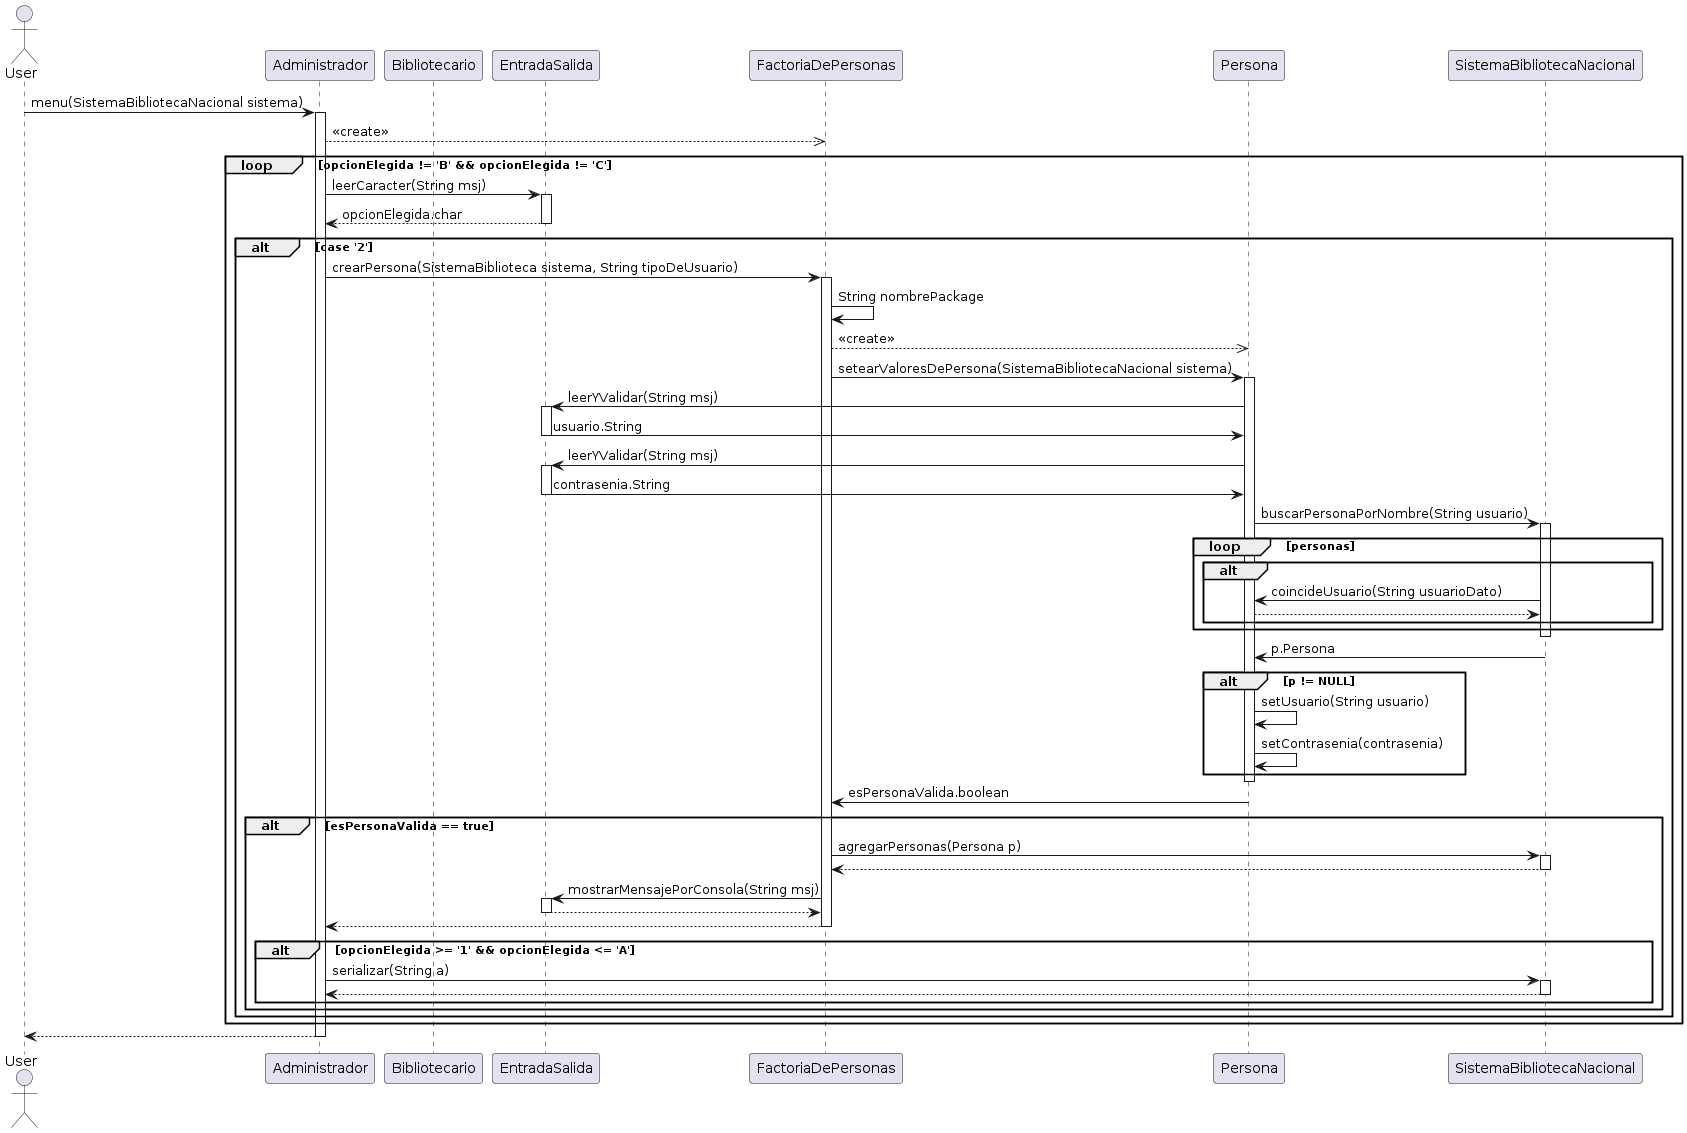

The diagram above was rendered by PlantUML. Its source (embedded in the PNG):
@startuml
actor User
participant "Administrador" as A
participant "Bibliotecario" as B
participant "EntradaSalida" as ES
participant "FactoriaDePersonas" as FdP
participant "Persona" as P
participant "SistemaBibliotecaNacional" as SBN


User -> A: menu(SistemaBibliotecaNacional sistema)
activate A

A -->> FdP: <<create>>

loop opcionElegida != 'B' && opcionElegida != 'C'

	A -> ES: leerCaracter(String msj)
	activate ES
	ES --> A: opcionElegida.char
	deactivate ES

	alt case '2'
		A -> FdP: crearPersona(SistemaBiblioteca sistema, String tipoDeUsuario)
		activate FdP
		FdP -> FdP: String nombrePackage
		FdP -->> P: <<create>>
		FdP -> P: setearValoresDePersona(SistemaBibliotecaNacional sistema)
		activate P

		P -> ES: leerYValidar(String msj)
		activate ES
		ES -> P: usuario.String
		deactivate ES

		P -> ES: leerYValidar(String msj)
		activate ES
		ES -> P: contrasenia.String
		deactivate ES

		P -> SBN: buscarPersonaPorNombre(String usuario)
		loop personas
			activate SBN
			alt
				SBN -> P: coincideUsuario(String usuarioDato)
				P --> SBN
			end
		end
		deactivate SBN
		SBN -> P: p.Persona

		alt p != NULL
   			P -> P: setUsuario(String usuario)
   			P -> P: setContrasenia(contrasenia)

		end

		deactivate P
		P -> FdP: esPersonaValida.boolean

		alt esPersonaValida == true
			FdP -> SBN: agregarPersonas(Persona p)
			activate SBN
			SBN --> FdP
			deactivate SBN

			FdP -> ES: mostrarMensajePorConsola(String msj)
			activate ES
			ES --> FdP
			deactivate ES

			FdP --> A
			deactivate FdP


			alt opcionElegida >= '1' && opcionElegida <= 'A'

				A -> SBN: serializar(String a)
				activate SBN
				SBN --> A
				deactivate SBN

			end
		end
	end
end
A --> User
deactivate A
@enduml